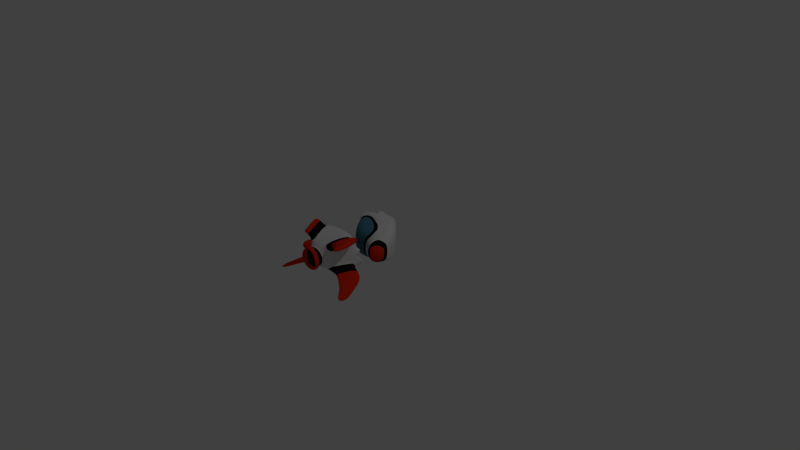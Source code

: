 # Source: naveQuebrada.blend  (saved by Blender 2.78.0; exported with 4.5.12 LTS)
import bpy
from mathutils import Matrix  # noqa: F401  (used for matrix-valued properties, if any)

bpy.ops.wm.read_factory_settings(use_empty=True)
scene = bpy.context.scene
scene.name = 'Scene'

# ---- collections
col_collection_1 = bpy.data.collections.new('Collection 1'); scene.collection.children.link(col_collection_1)

# ---- materials (node trees are filled in below, after node groups)
mat_material = bpy.data.materials.new('Material')
mat_material.alpha_threshold = 0.0
mat_material.use_transparent_shadow = False
mat_material.roughness = 0.5
mat_material.line_color = (0.0, 0.0, 0.0, 1.0)
mat_material_002 = bpy.data.materials.new('Material.002')
mat_material_002.alpha_threshold = 0.0
mat_material_002.use_transparent_shadow = False
mat_material_002.diffuse_color = (0.07889, 0.228, 0.3108, 1.0)
mat_material_002.roughness = 0.5
mat_material_002.specular_intensity = 1.0
mat_material_002.line_color = (0.0, 0.0, 0.0, 1.0)
mat_material_003 = bpy.data.materials.new('Material.003')
mat_material_003.alpha_threshold = 0.0
mat_material_003.use_transparent_shadow = False
mat_material_003.diffuse_color = (0.8, 0.02975, 0.0, 1.0)
mat_material_003.roughness = 0.5
mat_material_003.line_color = (0.0, 0.0, 0.0, 1.0)
mat_material_004 = bpy.data.materials.new('Material.004')
mat_material_004.alpha_threshold = 0.0
mat_material_004.use_transparent_shadow = False
mat_material_004.diffuse_color = (0.0, 0.0, 0.0, 1.0)
mat_material_004.roughness = 0.5
mat_material_004.specular_intensity = 0.0
mat_material_004.line_color = (0.0, 0.0, 0.0, 1.0)
mat_material_006 = bpy.data.materials.new('Material.006')
mat_material_006.alpha_threshold = 0.0
mat_material_006.use_transparent_shadow = False
mat_material_006.diffuse_color = (0.1424, 0.1424, 0.1424, 1.0)
mat_material_006.roughness = 0.5
mat_material_006.line_color = (0.0, 0.0, 0.0, 1.0)

# ---- material node trees

# ---- world
world_world = bpy.data.worlds.new('World'); scene.world = world_world
world_world.color = (0.05088, 0.05088, 0.05088)
world_world.use_sun_shadow = False
world_world.sun_shadow_jitter_overblur = 0.0
world_world.cycles.sampling_method = 'NONE'
world_world.cycles.sample_map_resolution = 256

# ---- cameras
cam_camera = bpy.data.cameras.new('Camera')
cam_camera.clip_end = 100.0
cam_camera.lens = 35.0
cam_camera.sensor_width = 32.0
cam_camera.sensor_height = 18.0
cam_camera.ortho_scale = 7.314
cam_camera.dof.focus_distance = 0.0
cam_camera.dof.aperture_fstop = 128.0

# ---- lights
light_lamp = bpy.data.lights.new('Lamp', 'POINT')
light_lamp.transmission_factor = 0.0
light_lamp.cutoff_distance = 30.0
light_lamp.energy = 100.0
light_lamp.shadow_buffer_clip_start = 1.001
light_lamp.shadow_soft_size = 0.1
light_lamp.shadow_maximum_resolution = 0.006
light_lamp.use_absolute_resolution = True
light_lamp.cycles.use_multiple_importance_sampling = False

# ---- meshes
me_cube = bpy.data.meshes.new('Cube')
me_cube.from_pydata([(0.2902, 1.011, -0.5171), (-1.642, -0.27, -0.0581), (-1.476, -0.6362, 0.6071), (-0.4084, -0.2048, 0.1614), (0.1778, 1.011, 0.6196), (-1.13, -0.07178, -0.02283), (0.5272, 0.7812, -0.6606), (0.3723, 0.7812, 0.7644), (-0.4926, -0.4212, 0.5928), (0.5869, 1.024, 0.01272), (-1.374, -0.1807, 0.2234), (0.89, 0.747, 0.001441), (1.0, 0.2982, -1.0), (1.0, 0.2982, 1.0), (1.127, 0.2982, 0.0), (0.3466, -0.1993, 0.2477), (-0.1785, -0.4203, 0.6813), (1.186, -0.4926, 0.261), (0.421, -0.5616, 0.5307), (-0.5806, -0.2815, 0.365), (0.4629, 1.022, 0.3867), (-1.277, -0.1196, 0.1683), (0.1682, 0.9438, 0.5088), (0.7469, 0.7521, 0.4387), (1.063, 0.2982, 0.5), (0.1932, -0.2566, 0.5307), (1.073, -0.5629, 0.5447), (-1.114, -0.4972, 0.5878), (0.5132, 1.011, -0.2857), (-1.533, -0.2187, 0.1507), (0.2678, 0.9438, -0.4082), (0.8333, 0.7812, -0.4047), (1.063, 0.2982, -0.5), (0.3195, 0.9421, -0.6041), (0.1968, 0.9421, 0.7094), (0.6421, 0.9396, 0.01272), (0.5022, 0.9399, 0.448), (0.5603, 0.9421, -0.3245), (0.2678, 1.011, -0.4082), (0.1682, 1.011, 0.5088), (0.5127, 1.024, 0.01272), (0.4198, 1.022, 0.3098), (0.4592, 1.011, -0.2355), (0.5127, 0.9417, 0.01272), (0.4198, 0.942, 0.3098), (0.4592, 0.9438, -0.2355), (0.2426, 0.8596, -0.2977), (0.1765, 0.8596, 0.3811), (0.4108, 0.8545, 0.02022), (0.3396, 0.8553, 0.241), (0.3724, 0.8596, -0.1589), (1.203, -0.08783, -0.9938), (1.387, 0.1051, -1.03), (1.278, -0.07577, -1.174), (1.432, 0.08832, -1.21), (2.321, 1.114, -1.417), (2.519, 0.9116, -1.56), (2.365, 1.097, -1.225), (2.546, 0.9116, -1.35), (1.712, 0.8229, -0.8178), (1.928, 0.3691, -0.9073), (1.868, 0.3691, -1.377), (1.424, 0.8229, -1.058), (3.01, 0.3198, -1.314), (2.365, -0.05763, -1.213), (2.899, 0.3617, -0.8661), (2.439, -0.1192, -0.776), (2.187, 0.622, -1.139), (2.149, 0.622, -1.437), (1.867, 0.91, -1.235), (2.015, 0.9026, -1.046), (1.242, 0.7191, -0.6163), (1.461, 0.261, -0.7066), (1.401, 0.261, -1.181), (0.9521, 0.7191, -0.859), (1.891, -0.03221, -1.213), (2.259, 0.2271, -1.278), (2.185, 0.255, -0.9792), (1.878, -0.0658, -0.9192), (1.473, 0.3044, 0.7356), (1.41, 0.3044, 1.235), (0.7838, 0.7864, 0.9995), (1.158, 0.7573, 0.6744), (0.3756, -0.6082, 0.6242), (1.151, -0.5665, 0.34), (-0.09983, -0.1797, 0.2033), (1.002, -0.6374, 0.4832), (-0.2626, -0.2467, 0.4466), (-1.026, -0.092, -0.006316), (-1.6, -0.3155, -0.0003597), (-1.262, -0.213, 0.2622), (-1.179, -0.1436, 0.1906), (-1.466, -0.2553, 0.1936), (-0.5919, -0.3943, 0.5501), (0.4349, -0.6511, 0.6528), (-0.2668, -0.5047, 0.6317), (1.024, -0.6653, 0.5525), (-0.5795, -0.4318, 0.5921), (-0.6494, -0.2657, 0.3449), (1.231, -0.5819, 0.4498), (-0.4709, -0.1933, 0.1444), (1.048, 0.1779, 0.1297), (0.8641, 0.2579, 0.9656), (0.9543, 0.2593, 0.5613), (-0.0864, -0.8423, 0.6771), (1.086, 0.05729, -0.4661), (-0.4584, -0.9659, 0.6251), (0.3179, -0.7209, 0.7324), (1.058, 0.07452, 0.03869), (1.108, 0.2982, -0.2147), (0.595, -0.7669, 0.7303), (1.06, -0.7085, 0.6601), (1.333, -0.6014, 0.5886), (0.4861, 0.1423, -1.0), (0.1003, -0.8579, 0.596), (0.6541, -0.9219, 0.7816), (1.0, 0.03704, -1.0), (0.8227, 0.2456, 0.8352), (0.9014, 0.2469, 0.4824), (0.9828, 0.1758, 0.1059), (0.9828, 0.1758, 0.1059), (0.8227, 0.2456, 0.8352), (0.9014, 0.2469, 0.4824), (0.9656, 0.06498, -0.4343), (0.9917, 0.08563, 0.02642), (1.035, 0.2808, -0.1946), (0.4929, 0.1448, -0.8799), (0.9412, 0.05293, -0.8799), (0.8865, 0.3695, 0.3438), (0.9679, 0.2984, -0.03279), (0.8077, 0.3682, 0.6966), (0.9917, 0.08563, 0.02642), (0.4929, 0.1448, -0.8799), (0.9412, 0.05293, -0.8799), (0.9507, 0.1876, -0.5729), (0.9768, 0.2082, -0.1122), (0.8859, 0.4034, -0.3333), (0.478, 0.2674, -1.019), (0.9263, 0.1755, -1.019), (-0.2045, -0.9592, 0.5533), (0.4316, -0.7585, 0.6413), (-0.005423, -0.8685, 0.6786), (-0.3774, -0.9921, 0.6265), (0.3988, -0.7472, 0.7338), (0.676, -0.7931, 0.7317), (1.141, -0.7348, 0.6615), (1.414, -0.6276, 0.5901), (-0.243, -0.8634, 0.4914), (0.7351, -0.9481, 0.783), (0.2862, -0.6964, 0.5646), (0.0106, -0.7792, 0.5269), (0.6587, -0.7961, 0.6396), (1.039, -0.7483, 0.582), (1.263, -0.6605, 0.5235), (0.7072, -0.9231, 0.6816), (0.4752, -0.7278, 0.5631), (0.7919, -0.688, 0.5153), (0.9783, -0.6149, 0.4666), (0.392, -0.7839, 0.4867), (-0.3157, -0.1806, -0.3138), (-1.435, -0.6272, -0.3918), (-0.2902, 1.011, -0.5171), (-1.617, -0.2643, -0.6896), (-1.394, -0.6182, -1.391), (-0.3691, -0.1961, -0.7978), (-0.1778, 1.011, 0.6196), (-1.104, -0.0661, -0.6543), (0.0, 1.011, 0.6096), (0.0, 1.011, -0.5841), (-1.168, -0.04072, -0.3386), (-1.713, -0.2517, -0.3762), (0.0, 0.7812, 0.8138), (-0.5272, 0.7812, -0.6606), (0.0, 0.7812, -0.8109), (-0.3723, 0.7812, 0.7644), (-0.4164, -0.4044, -1.265), (-0.5869, 1.024, 0.01272), (-1.326, -0.1703, -0.935), (0.0, 0.9438, 0.5091), (-1.582, -0.1004, -0.3599), (-0.89, 0.747, 0.001441), (0.0, 0.2982, 1.0), (-1.0, 0.2982, -1.0), (0.0, 0.2982, -1.0), (-1.0, 0.2982, 1.0), (-1.127, 0.2982, 0.0), (0.4365, -0.1682, -0.2821), (0.3904, -0.1897, -0.8211), (-0.09614, -0.4022, -1.327), (1.206, -0.4388, -0.27), (1.23, -0.483, -0.8078), (0.4898, -0.5464, -1.149), (-0.5236, -0.269, -1.026), (-0.4629, 1.022, 0.3867), (-1.235, -0.1103, -0.8635), (-0.1682, 0.9438, 0.5088), (-1.41, -0.06487, -0.3503), (-0.7469, 0.7521, 0.4387), (-1.063, 0.2982, 0.5), (0.2611, -0.2417, -1.124), (1.141, -0.548, -1.11), (-1.036, -0.4801, -1.322), (-0.5132, 1.011, -0.2857), (-1.491, -0.2095, -0.8811), (-0.2678, 0.9438, -0.4082), (-1.667, -0.164, -0.368), (-0.8333, 0.7812, -0.4047), (-1.063, 0.2982, -0.5), (0.0, 0.9421, 0.6871), (-0.3195, 0.9421, -0.6041), (0.0, 0.9421, -0.6617), (-0.1968, 0.9421, 0.7094), (-0.6421, 0.9396, 0.01272), (-0.5022, 0.9399, 0.448), (-0.5603, 0.9421, -0.3245), (-0.2678, 1.011, -0.4082), (-0.1682, 1.011, 0.5088), (0.0, 1.011, 0.5091), (0.0, 1.011, -0.4837), (-0.5127, 1.024, 0.01272), (-0.4198, 1.022, 0.3098), (-0.4592, 1.011, -0.2355), (0.0, 0.9438, -0.4837), (-0.5127, 0.9417, 0.01272), (0.0, 0.9438, 0.01272), (-0.4198, 0.942, 0.3098), (0.0, 0.9438, 0.2609), (-0.4592, 0.9438, -0.2355), (0.0, 0.9438, -0.2355), (0.0, 0.8596, 0.3784), (-0.2426, 0.8596, -0.2977), (0.0, 0.8596, -0.3379), (-0.1765, 0.8596, 0.3811), (-0.4108, 0.8545, 0.02022), (-0.3396, 0.8553, 0.241), (-0.3724, 0.8596, -0.1589), (-2.124, 1.129, 1.438), (-2.362, 0.9457, 1.527), (-2.179, 1.101, 1.265), (-2.386, 0.9457, 1.337), (-2.321, 1.114, -1.417), (-2.519, 0.9116, -1.56), (-2.365, 1.097, -1.225), (-2.546, 0.9116, -1.35), (-1.712, 0.8229, -0.8178), (-1.928, 0.3691, -0.9073), (-1.868, 0.3691, -1.377), (-1.424, 0.8229, -1.058), (-1.836, 0.388, 0.9628), (-1.537, 0.8171, 0.9048), (-1.776, 0.388, 1.435), (-1.182, 0.8446, 1.213), (-2.187, 0.622, -1.139), (-2.149, 0.622, -1.437), (-1.867, 0.91, -1.235), (-2.015, 0.9026, -1.046), (-1.242, 0.7191, -0.6163), (-1.461, 0.261, -0.7066), (-1.401, 0.261, -1.181), (-0.9521, 0.7191, -0.859), (-1.884, 0.9171, 1.077), (-2.135, 0.6409, 1.145), (-2.095, 0.6409, 1.46), (-1.699, 0.9455, 1.312), (-1.473, 0.3044, 0.7356), (-1.41, 0.3044, 1.235), (-0.7838, 0.7864, 0.9995), (-1.158, 0.7573, 0.6744), (0.4525, -0.5913, -1.252), (1.202, -0.5553, -0.9), (1.252, -0.507, -0.273), (-0.05827, -0.1706, -0.8107), (-0.008527, -0.1521, -0.2991), (1.065, -0.6235, -1.065), (-0.2002, -0.233, -1.076), (-0.9988, -0.08607, -0.6652), (-1.569, -0.3088, -0.7501), (-1.663, -0.2977, -0.3774), (-1.054, -0.06084, -0.3354), (-1.212, -0.2019, -0.9692), (-1.135, -0.1339, -0.8811), (-1.42, -0.2453, -0.9236), (-0.5191, -0.3783, -1.227), (0.5142, -0.6337, -1.282), (-0.1878, -0.4873, -1.297), (1.094, -0.6501, -1.136), (-0.4216, -0.1634, -0.3169), (-0.503, -0.415, -1.273), (-0.5939, -0.2535, -1.009), (1.291, -0.5688, -1.005), (1.343, -0.55, -0.2723), (-0.4329, -0.185, -0.7843), (-1.048, 0.1779, 0.1297), (-0.8641, 0.2579, 0.9656), (0.0, 0.2601, 1.02), (-0.9543, 0.2593, 0.5613), (-0.3757, -0.9704, -0.373), (-0.002228, -0.8238, -1.376), (-1.086, 0.05729, -0.4661), (-0.3765, -0.9479, -1.373), (0.4045, -0.7019, -1.381), (-1.058, 0.07452, 0.03869), (-1.108, 0.2982, -0.2147), (0.6808, -0.748, -1.363), (1.138, -0.6914, -1.246), (1.404, -0.5858, -1.138), (1.409, -0.5809, -0.2719), (-0.4861, 0.1423, -1.0), (0.1773, -0.841, -1.283), (0.7448, -0.9019, -1.431), (-1.0, 0.03704, -1.0), (0.0, 0.05703, -1.0), (-0.8227, 0.2456, 0.8352), (0.0, 0.2475, 0.8826), (-0.9014, 0.2469, 0.4824), (-0.9828, 0.1758, 0.1059), (-0.9828, 0.1758, 0.1059), (-0.8227, 0.2456, 0.8352), (0.0, 0.2475, 0.8826), (-0.9014, 0.2469, 0.4824), (-0.9656, 0.06498, -0.4343), (-0.9917, 0.08563, 0.02642), (-1.035, 0.2808, -0.1946), (-0.4929, 0.1448, -0.8799), (-0.9412, 0.05293, -0.8799), (0.0, 0.07037, -0.8799), (0.0, 0.3701, 0.7439), (-0.8865, 0.3695, 0.3438), (-0.9679, 0.2984, -0.03279), (-0.8077, 0.3682, 0.6966), (-0.9917, 0.08563, 0.02642), (-0.4929, 0.1448, -0.8799), (-0.9412, 0.05293, -0.8799), (0.0, 0.07037, -0.8799), (-0.9507, 0.1876, -0.5729), (-0.9768, 0.2082, -0.1122), (-0.8859, 0.4034, -0.3333), (-0.478, 0.2674, -1.019), (-0.9263, 0.1755, -1.019), (0.0, 0.193, -1.019), (0.0, 0.3378, 0.4223), (0.0, 0.2944, -0.009232), (0.0, 0.2734, -0.2187), (0.0, 0.2331, -0.6189), (-0.1294, -0.9427, -1.28), (0.5106, -0.7411, -1.286), (-0.1328, -0.962, -0.3625), (-0.2948, -0.9966, -0.3716), (0.07875, -0.85, -1.375), (-0.2955, -0.9741, -1.371), (0.4855, -0.7282, -1.379), (0.7618, -0.7743, -1.361), (1.219, -0.7176, -1.245), (1.485, -0.6121, -1.136), (1.49, -0.6071, -0.2704), (-0.1734, -0.8481, -1.207), (0.8258, -0.9282, -1.43), (0.3591, -0.6804, -1.213), (-0.1798, -0.865, -0.3574), (0.08178, -0.7635, -1.21), (0.737, -0.7789, -1.271), (1.111, -0.7325, -1.176), (1.329, -0.646, -1.087), (1.33, -0.6429, -0.2796), (0.7895, -0.9051, -1.327), (0.5475, -0.7119, -1.2), (0.859, -0.6733, -1.121), (1.04, -0.6013, -1.047), (1.037, -0.5994, -0.2884), (0.07355, -0.8097, -0.3431), (0.4586, -0.7692, -1.139), (0.7441, -0.6634, -0.3051), (0.493, -0.7182, -0.3193), (0.387, -0.7413, -0.3253), (3.244, 0.2964, -1.334), (3.13, 0.3394, -0.8738), (2.657, -0.1548, -0.7813), (2.464, -0.0894, -1.23), (1.347, 0.7872, 0.7896), (1.655, 0.3462, 0.8492), (1.593, 0.3462, 1.335), (0.9831, 0.8155, 1.106), (2.643, -0.1608, -1.023), (2.403, -0.08942, -0.9873), (2.803, 0.07754, -0.8341), (2.71, -0.09425, -0.8219), (2.876, -0.06942, -0.7735), (3.095, 0.1713, -0.845), (2.654, 0.1057, -0.8181), (2.654, 0.1057, -0.8181), (2.541, 0.04524, -1.24), (2.721, 0.1511, -1.269), (2.902, 0.2568, -1.297), (2.902, 0.2568, -1.297), (2.598, -0.06306, -1.227), (2.65, 0.02726, -1.25), (2.856, 0.06898, -1.269), (3.21, 0.2204, -1.292), (3.014, 0.2095, -1.258), (3.188, 0.2617, -1.235), (3.09, 0.2985, -0.9004), (2.685, -0.1244, -0.8212), (2.52, -0.06848, -1.205), (2.674, -0.1296, -1.028), (2.81, 0.07438, -0.8664), (2.731, -0.07263, -0.8559), (2.873, -0.05138, -0.8146), (3.06, 0.1546, -0.8758), (2.635, -0.04594, -1.203), (2.68, 0.03136, -1.223), (2.856, 0.06706, -1.239), (3.18, 0.2067, -1.234), (2.991, 0.1873, -1.23), (3.029, 0.2584, -1.228), (2.946, 0.2898, -0.8927), (2.601, -0.07001, -0.8253), (2.461, -0.02241, -1.152), (2.592, -0.07437, -1.001), (2.707, 0.09912, -0.8637), (2.64, -0.02594, -0.8548), (2.761, -0.007862, -0.8196), (2.92, 0.1674, -0.8717), (2.559, -0.003232, -1.15), (2.597, 0.06252, -1.167), (2.746, 0.09289, -1.18), (3.004, 0.2031, -1.197), (2.861, 0.1952, -1.173), (1.363, 0.7182, 0.8642), (1.57, 0.4199, 0.9045), (1.529, 0.4199, 1.233), (1.116, 0.7373, 1.078), (1.165, 0.6894, 0.7674), (1.373, 0.3911, 0.8077), (1.331, 0.3911, 1.136), (0.9186, 0.7085, 0.9815)], [], [(50, 31, 6, 46), (0, 168, 218, 38), (92, 29, 1, 89), (183, 173, 6, 12), (210, 168, 0, 33), (88, 100, 286, 278), (277, 160, 2, 89), (29, 205, 170, 1), (106, 104, 27, 2), (34, 4, 167, 208), (13, 7, 171, 181), (49, 23, 11, 48), (4, 20, 41, 39), (91, 21, 10, 90), (21, 196, 179, 10), (84, 270, 189, 17), (70, 67, 58, 57), (86, 84, 17, 26), (23, 24, 14, 11), (26, 25, 16, 18), (15, 17, 189, 186), (272, 85, 15, 186), (47, 7, 23, 49), (20, 9, 40, 41), (88, 5, 21, 91), (5, 169, 196, 21), (83, 86, 26, 18), (76, 75, 53, 54), (17, 15, 25, 26), (85, 87, 25, 15), (48, 11, 31, 50), (9, 28, 42, 40), (90, 10, 29, 92), (10, 179, 205, 29), (11, 14, 109, 32, 31), (28, 37, 33, 0), (231, 210, 33, 46), (47, 34, 208, 229), (20, 36, 35, 9), (4, 34, 36, 20), (9, 35, 37, 28), (38, 218, 222, 30), (39, 41, 44, 22), (41, 40, 43, 44), (40, 42, 45, 43), (28, 0, 38, 42), (167, 4, 39, 217), (228, 45, 30, 222), (226, 44, 43, 224), (178, 22, 44, 226), (224, 43, 45, 228), (42, 38, 30, 45), (217, 39, 22, 178), (37, 50, 46, 33), (36, 49, 48, 35), (34, 47, 49, 36), (35, 48, 50, 37), (173, 231, 46, 6), (7, 47, 229, 171), (51, 52, 54, 53), (77, 76, 54, 52), (78, 77, 52, 51), (75, 78, 51, 53), (57, 58, 56, 55), (67, 68, 56, 58), (68, 69, 55, 56), (69, 70, 57, 55), (71, 72, 60, 59), (72, 73, 61, 60), (73, 74, 62, 61), (74, 71, 59, 62), (390, 394, 64), (375, 374, 63, 65), (376, 385, 386, 66), (383, 376, 66), (59, 60, 67, 70), (60, 61, 68, 67), (61, 62, 69, 68), (62, 59, 70, 69), (31, 32, 72, 71), (32, 12, 73, 72), (12, 6, 74, 73), (6, 31, 71, 74), (63, 393, 392, 391, 390, 64, 75, 76), (65, 63, 76, 77), (66, 388, 389, 65, 77, 78), (64, 383, 66, 78, 75), (24, 23, 82, 79), (13, 24, 79, 80), (7, 13, 80, 81), (23, 7, 81, 82), (112, 306, 290, 99), (111, 112, 99, 96), (159, 3, 85, 272), (110, 111, 96, 94), (3, 19, 87, 85), (8, 83, 18, 16), (87, 8, 16, 25), (19, 8, 87), (27, 92, 89, 2), (5, 88, 278, 169), (170, 277, 89, 1), (19, 98, 93, 8), (100, 88, 91, 98), (100, 3, 159, 286), (99, 290, 270, 84), (95, 8, 97), (98, 91, 90, 93), (96, 99, 84, 86), (94, 96, 86, 83), (8, 95, 94, 83), (3, 100, 98, 19), (93, 90, 92, 27, 97), (8, 93, 97), (13, 181, 294, 102), (24, 13, 102, 103), (14, 24, 103, 101), (101, 103, 122, 120), (32, 109, 105), (101, 108, 14), (103, 102, 121, 122), (311, 183, 12, 116, 113), (102, 294, 318, 121), (113, 116, 127, 126), (311, 113, 126, 325), (105, 109, 125, 123), (32, 105, 116, 12), (108, 101, 120, 124), (14, 108, 109), (116, 105, 123, 127), (109, 108, 124, 125), (120, 122, 118, 119), (122, 121, 117, 118), (121, 318, 313, 117), (126, 127, 133, 132), (325, 126, 132, 333), (124, 120, 119, 131), (123, 125, 136, 134), (118, 117, 130, 128), (119, 118, 128, 129), (117, 313, 326, 130), (132, 133, 138, 137), (333, 132, 137, 339), (133, 123, 134, 138), (131, 119, 129, 135), (127, 123, 133), (134, 343, 137, 138), (340, 128, 130), (341, 129, 128), (326, 340, 130), (134, 136, 343), (340, 341, 128), (343, 339, 137), (342, 135, 129, 341), (136, 135, 342, 343), (125, 124, 131), (125, 131, 135, 136), (111, 110, 144, 145), (104, 106, 142, 141), (110, 107, 143, 144), (95, 107, 110, 94), (107, 115, 148, 143), (160, 296, 106, 2), (106, 296, 347, 142), (145, 144, 151, 152), (115, 107, 95, 97, 27, 104), (141, 142, 139, 114), (115, 104, 141, 148), (144, 143, 140, 151), (143, 148, 154, 140), (142, 347, 346, 139), (148, 141, 114, 154), (112, 111, 145, 146), (306, 112, 146, 354), (152, 151, 155, 156), (114, 139, 147, 150), (151, 140, 149, 155), (140, 154, 158, 149), (139, 346, 358, 147), (154, 114, 150, 158), (146, 145, 152, 153), (354, 146, 153, 363), (371, 368, 157, 156), (372, 371, 156, 155), (373, 372, 155, 149), (373, 149, 158), (150, 369, 373, 158), (150, 147, 358, 369), (153, 152, 156, 157), (363, 153, 157, 368), (235, 230, 172, 206), (161, 215, 218, 168), (281, 276, 162, 203), (183, 182, 172, 173), (210, 209, 161, 168), (275, 278, 286, 291), (277, 276, 163, 160), (203, 162, 170, 205), (299, 163, 201, 297), (211, 208, 167, 165), (184, 181, 171, 174), (234, 233, 180, 197), (165, 216, 220, 193), (280, 279, 177, 194), (194, 177, 179, 196), (269, 190, 189, 270), (255, 242, 243, 252), (273, 200, 190, 269), (197, 180, 185, 198), (200, 191, 188, 199), (187, 186, 189, 190), (272, 186, 187, 271), (232, 234, 197, 174), (193, 220, 219, 176), (275, 280, 194, 166), (166, 194, 196, 169), (268, 191, 200, 273), (261, 239, 238, 260), (190, 200, 199, 187), (271, 187, 199, 274), (233, 235, 206, 180), (176, 219, 221, 202), (279, 281, 203, 177), (177, 203, 205, 179), (180, 206, 207, 302, 185), (202, 161, 209, 214), (231, 230, 209, 210), (232, 229, 208, 211), (193, 176, 212, 213), (165, 193, 213, 211), (176, 202, 214, 212), (215, 204, 222, 218), (216, 195, 225, 220), (220, 225, 223, 219), (219, 223, 227, 221), (202, 221, 215, 161), (167, 217, 216, 165), (228, 222, 204, 227), (226, 224, 223, 225), (178, 226, 225, 195), (224, 228, 227, 223), (221, 227, 204, 215), (217, 178, 195, 216), (214, 209, 230, 235), (213, 212, 233, 234), (211, 213, 234, 232), (212, 214, 235, 233), (173, 172, 230, 231), (174, 171, 229, 232), (236, 238, 239, 237), (262, 237, 239, 261), (263, 236, 237, 262), (260, 238, 236, 263), (242, 240, 241, 243), (252, 243, 241, 253), (253, 241, 240, 254), (254, 240, 242, 255), (256, 244, 245, 257), (257, 245, 246, 258), (258, 246, 247, 259), (259, 247, 244, 256), (264, 248, 249, 267), (265, 250, 248, 264), (266, 251, 250, 265), (267, 249, 251, 266), (244, 255, 252, 245), (245, 252, 253, 246), (246, 253, 254, 247), (247, 254, 255, 244), (206, 256, 257, 207), (207, 257, 258, 182), (182, 258, 259, 172), (172, 259, 256, 206), (248, 261, 260, 249), (250, 262, 261, 248), (251, 263, 262, 250), (249, 260, 263, 251), (198, 264, 267, 197), (184, 265, 264, 198), (174, 266, 265, 184), (197, 267, 266, 174), (305, 289, 290, 306), (304, 285, 289, 305), (159, 272, 271, 164), (303, 283, 285, 304), (164, 271, 274, 192), (175, 188, 191, 268), (274, 199, 188, 175), (192, 274, 175), (201, 163, 276, 281), (166, 169, 278, 275), (170, 162, 276, 277), (192, 175, 282, 288), (291, 288, 280, 275), (291, 286, 159, 164), (289, 269, 270, 290), (284, 287, 175), (288, 282, 279, 280), (285, 273, 269, 289), (283, 268, 273, 285), (175, 268, 283, 284), (164, 192, 288, 291), (282, 287, 201, 281, 279), (175, 287, 282), (184, 293, 294, 181), (198, 295, 293, 184), (185, 292, 295, 198), (292, 316, 319, 295), (207, 298, 302), (292, 185, 301), (295, 319, 317, 293), (311, 307, 310, 182, 183), (293, 317, 318, 294), (307, 323, 324, 310), (311, 325, 323, 307), (298, 320, 322, 302), (207, 182, 310, 298), (301, 321, 316, 292), (185, 302, 301), (310, 324, 320, 298), (302, 322, 321, 301), (316, 315, 314, 319), (319, 314, 312, 317), (317, 312, 313, 318), (323, 331, 332, 324), (325, 333, 331, 323), (321, 330, 315, 316), (320, 334, 336, 322), (314, 327, 329, 312), (315, 328, 327, 314), (312, 329, 326, 313), (331, 337, 338, 332), (333, 339, 337, 331), (332, 338, 334, 320), (330, 335, 328, 315), (324, 332, 320), (334, 338, 337, 343), (340, 329, 327), (341, 327, 328), (326, 329, 340), (334, 343, 336), (340, 327, 341), (343, 337, 339), (342, 341, 328, 335), (336, 343, 342, 335), (322, 330, 321), (322, 336, 335, 330), (304, 352, 351, 303), (297, 348, 349, 299), (303, 351, 350, 300), (284, 283, 303, 300), (300, 350, 356, 309), (160, 163, 299, 296), (299, 349, 347, 296), (352, 361, 360, 351), (309, 297, 201, 287, 284, 300), (348, 308, 344, 349), (309, 356, 348, 297), (351, 360, 345, 350), (350, 345, 364, 356), (349, 344, 346, 347), (356, 364, 308, 348), (305, 353, 352, 304), (306, 354, 353, 305), (361, 366, 365, 360), (308, 359, 355, 344), (360, 365, 357, 345), (345, 357, 370, 364), (344, 355, 358, 346), (364, 370, 359, 308), (353, 362, 361, 352), (354, 363, 362, 353), (371, 366, 367, 368), (372, 365, 366, 371), (373, 357, 365, 372), (373, 370, 357), (359, 370, 373, 369), (359, 369, 358, 355), (362, 367, 366, 361), (363, 368, 367, 362), (79, 82, 378, 379), (80, 79, 379, 380), (81, 80, 380, 381), (82, 81, 381, 378), (391, 395, 390), (377, 382, 383, 64), (383, 382, 376), (64, 394, 377), (384, 387, 389), (389, 387, 65), (387, 375, 65), (66, 386, 388), (386, 384, 389, 388), (390, 395, 394), (392, 396, 391), (391, 396, 395), (397, 393, 63), (397, 398, 392, 393), (374, 397, 63), (398, 396, 392), (382, 377, 402, 403), (377, 394, 408, 402), (394, 395, 409, 408), (395, 396, 410, 409), (396, 398, 412, 410), (398, 397, 411, 412), (403, 402, 416, 417), (402, 408, 422, 416), (408, 409, 423, 422), (409, 410, 424, 423), (410, 412, 426, 424), (412, 411, 425, 426), (375, 387, 407, 400), (387, 384, 404, 407), (386, 385, 405, 406), (384, 386, 406, 404), (376, 382, 403, 401), (385, 376, 401, 405), (374, 375, 400, 399), (397, 374, 399, 411), (413, 414, 425), (414, 421, 426, 425), (418, 424, 426, 421), (420, 423, 424, 418), (419, 422, 423, 420), (419, 415, 417, 416, 422), (400, 407, 421, 414), (407, 404, 418, 421), (406, 405, 419, 420), (404, 406, 420, 418), (401, 403, 417, 415), (405, 401, 415, 419), (399, 400, 414, 413), (411, 399, 413, 425), (378, 381, 430, 427), (427, 430, 434, 431), (381, 380, 429, 430), (380, 379, 428, 429), (379, 378, 427, 428), (431, 434, 433, 432), (430, 429, 433, 434), (429, 428, 432, 433), (428, 427, 431, 432)])
me_cube.polygons.foreach_set('use_smooth', [True] * 443)
me_cube.polygons.foreach_set('material_index', [0, 2, 3, 0, 2, 0, 0, 2, 0, 2, 0, 0, 2, 3, 2, 1, 2, 1, 0, 1, 1, 1, 0, 2, 3, 2, 1, 2, 1, 1, 0, 2, 3, 2, 0, 2, 3, 3, 2, 2, 2, 2, 2, 2, 2, 2, 2, 3, 3, 3, 3, 2, 2, 3, 3, 3, 3, 0, 0, 2, 2, 2, 2, 2, 2, 2, 2, 2, 2, 2, 2, 2, 2, 2, 2, 2, 2, 2, 2, 3, 3, 3, 3, 2, 2, 2, 2, 3, 3, 3, 3, 0, 0, 1, 0, 1, 1, 1, 1, 0, 3, 3, 3, 0, 3, 3, 3, 0, 3, 3, 3, 3, 0, 3, 0, 0, 0, 0, 0, 0, 0, 0, 0, 0, 0, 0, 0, 0, 0, 0, 0, 0, 0, 0, 0, 0, 0, 5, 5, 5, 5, 5, 5, 5, 5, 0, 3, 3, 3, 3, 3, 3, 3, 3, 3, 0, 5, 0, 0, 0, 0, 0, 0, 0, 0, 0, 0, 0, 0, 0, 0, 0, 0, 0, 5, 5, 5, 5, 5, 5, 0, 0, 3, 3, 3, 3, 3, 3, 5, 5, 0, 2, 3, 0, 2, 0, 0, 2, 0, 2, 0, 0, 2, 3, 2, 1, 2, 1, 0, 1, 1, 1, 0, 2, 3, 2, 1, 2, 1, 1, 0, 2, 3, 2, 0, 2, 3, 3, 2, 2, 2, 2, 2, 2, 2, 2, 2, 3, 3, 3, 3, 2, 2, 3, 3, 3, 3, 0, 0, 2, 2, 2, 2, 2, 2, 2, 2, 2, 2, 2, 2, 2, 2, 2, 2, 2, 2, 2, 2, 3, 3, 3, 3, 2, 2, 2, 2, 3, 3, 3, 3, 0, 0, 1, 0, 1, 1, 1, 1, 0, 3, 3, 3, 0, 3, 3, 3, 0, 3, 3, 3, 3, 0, 3, 0, 0, 0, 0, 0, 0, 0, 0, 0, 0, 0, 0, 0, 0, 0, 0, 0, 0, 0, 0, 0, 0, 0, 5, 5, 5, 5, 5, 5, 5, 5, 0, 3, 3, 3, 3, 3, 3, 3, 3, 3, 0, 5, 0, 0, 0, 0, 0, 0, 0, 0, 0, 0, 0, 0, 0, 0, 0, 0, 0, 5, 5, 5, 5, 5, 5, 0, 0, 3, 3, 3, 3, 3, 3, 5, 5, 2, 2, 2, 2, 2, 2, 2, 2, 2, 2, 2, 2, 2, 2, 2, 2, 2, 2, 2, 2, 2, 2, 2, 2, 2, 2, 5, 5, 5, 5, 5, 5, 2, 2, 2, 2, 2, 2, 2, 2, 3, 3, 3, 3, 3, 3, 5, 5, 5, 5, 5, 5, 5, 5, 5, 5, 5, 5, 5, 3, 5, 5, 5])
me_cube.materials.append(mat_material)
me_cube.materials.append(mat_material_002)
me_cube.materials.append(mat_material_003)
me_cube.materials.append(mat_material_004)
me_cube.materials.append(None)
me_cube.materials.append(mat_material_006)
me_cube.use_remesh_preserve_volume = False
me_cube.use_remesh_preserve_attributes = False
me_cube.use_mirror_vertex_groups = False
me_cube.update()

# ---- objects
ob_cube = bpy.data.objects.new('Cube', me_cube)
ob_lamp = bpy.data.objects.new('Lamp', light_lamp)
ob_camera = bpy.data.objects.new('Camera', cam_camera)

# ---- transforms, parenting, visibility, modifiers, constraints
ob_cube.location = (0.0, -0.2753, 0.2787)
ob_cube.rotation_euler = (0.0, 0.0, 3.142)
ob_cube.scale = (0.2401, 0.6789, 0.2401)
ob_cube.lineart.crease_threshold = 0.0
_m = ob_cube.modifiers.new('Subsurf', 'SUBSURF')
_m.uv_smooth = 'PRESERVE_CORNERS'
_m.quality = 2
_m.show_only_control_edges = False
ob_lamp.location = (4.076, 1.005, 5.904)
ob_lamp.rotation_euler = (0.6503, 0.05522, 1.866)
ob_lamp.lock_rotations_4d = False
ob_lamp.empty_display_type = 'ARROWS'
ob_lamp.color = (0.0, 0.0, 0.0, 0.0)
ob_lamp.lineart.crease_threshold = 0.0
ob_camera.location = (7.481, -6.508, 5.344)
ob_camera.rotation_euler = (1.109, 0.0, 0.8149)
ob_camera.lock_rotations_4d = False
ob_camera.empty_display_type = 'ARROWS'
ob_camera.color = (0.0, 0.0, 0.0, 0.0)
ob_camera.display_type = 'WIRE'
ob_camera.lineart.crease_threshold = 0.0

# ---- collection membership
col_collection_1.objects.link(ob_cube)
col_collection_1.objects.link(ob_lamp)
col_collection_1.objects.link(ob_camera)

# ---- scene / render settings (as saved in the file)
scene.camera = ob_camera
scene.frame_start = 1; scene.frame_end = 250; scene.frame_set(1)
scene.render.engine = 'BLENDER_EEVEE_NEXT'
scene.render.resolution_percentage = 50
scene.render.dither_intensity = 0.0
scene.cycles.use_denoising = False
scene.cycles.samples = 10
scene.cycles.sampling_pattern = 'TABULATED_SOBOL'
scene.cycles.light_sampling_threshold = 0.0
scene.cycles.use_adaptive_sampling = False
scene.cycles.use_light_tree = False
scene.cycles.blur_glossy = 0.0
scene.cycles.volume_bounces = 1
scene.cycles.pixel_filter_type = 'GAUSSIAN'
scene.cycles.sample_clamp_indirect = 0.0
scene.view_settings.view_transform = 'Standard'
bpy.context.view_layer.update()
